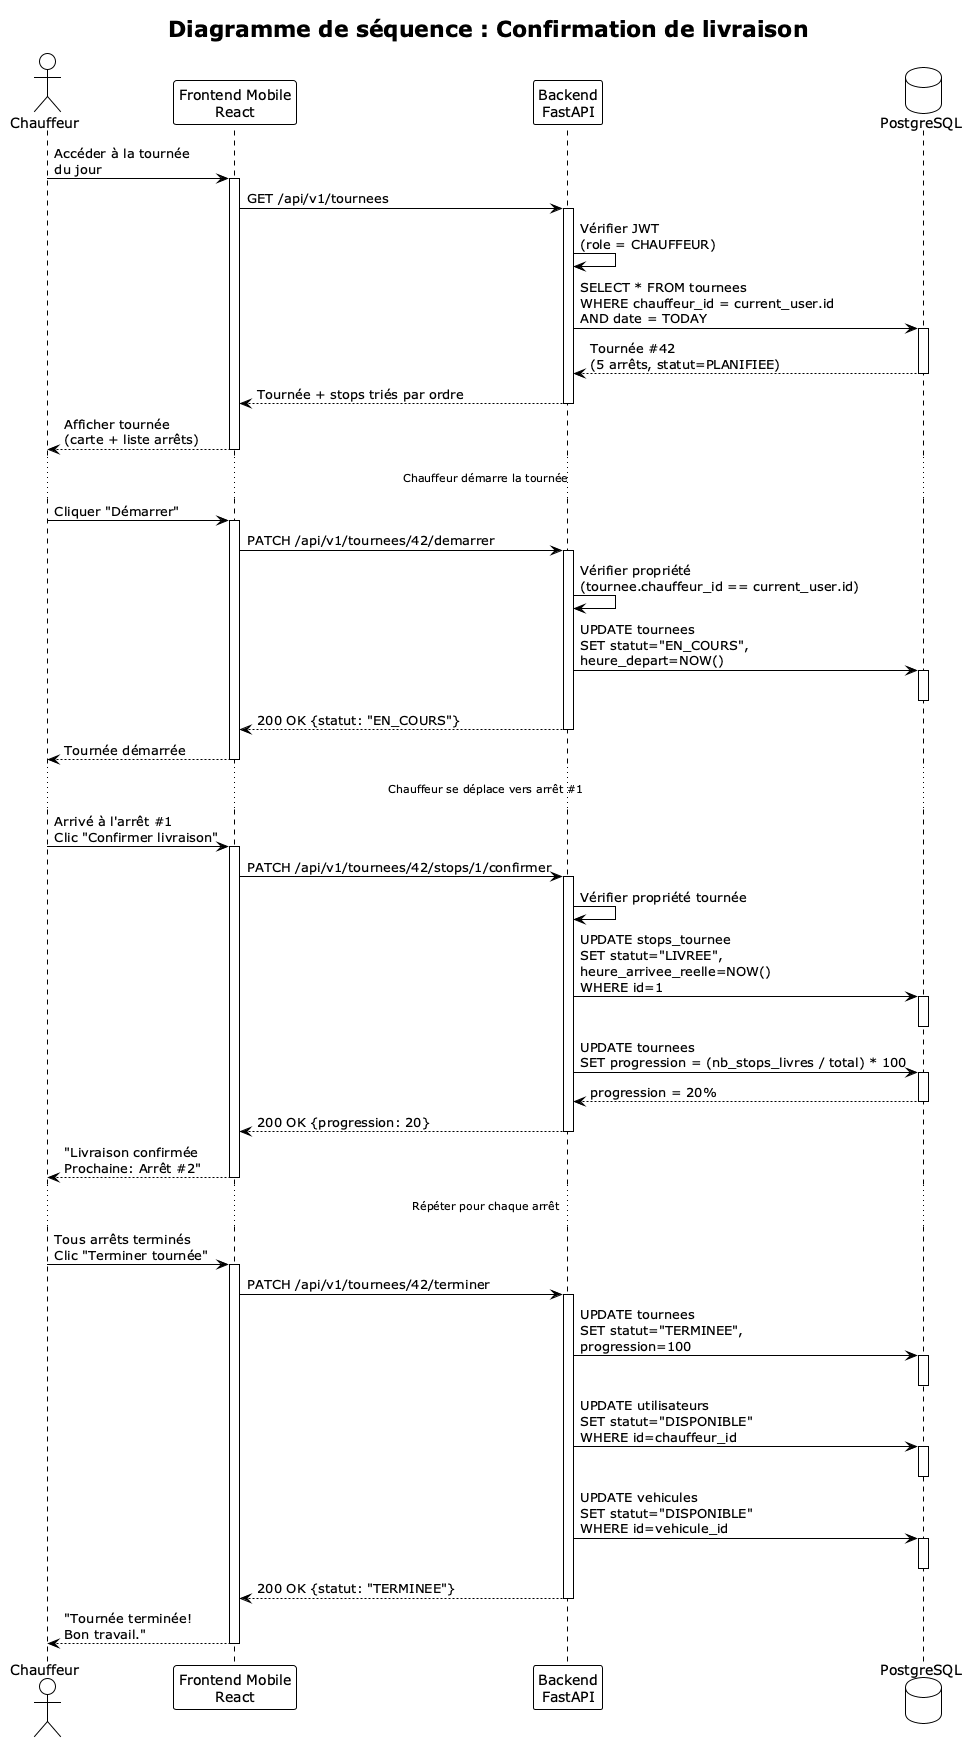

The diagram above was rendered by PlantUML. Its source (embedded in the PNG):
@startuml
skinparamlocked resolution 300
!theme plain
title Diagramme de séquence : Confirmation de livraison

actor "Chauffeur" as chauff
participant "Frontend Mobile\nReact" as front
participant "Backend\nFastAPI" as back
database "PostgreSQL" as db

chauff -> front : Accéder à la tournée\ndu jour
activate front

front -> back : GET /api/v1/tournees
activate back

back -> back : Vérifier JWT\n(role = CHAUFFEUR)

back -> db : SELECT * FROM tournees\nWHERE chauffeur_id = current_user.id\nAND date = TODAY
activate db
db --> back : Tournée #42\n(5 arrêts, statut=PLANIFIEE)
deactivate db

back --> front : Tournée + stops triés par ordre
deactivate back

front --> chauff : Afficher tournée\n(carte + liste arrêts)
deactivate front

...Chauffeur démarre la tournée...

chauff -> front : Cliquer "Démarrer"
activate front

front -> back : PATCH /api/v1/tournees/42/demarrer
activate back

back -> back : Vérifier propriété\n(tournee.chauffeur_id == current_user.id)

back -> db : UPDATE tournees\nSET statut="EN_COURS",\nheure_depart=NOW()
activate db
deactivate db

back --> front : 200 OK {statut: "EN_COURS"}
deactivate back

front --> chauff : Tournée démarrée
deactivate front

...Chauffeur se déplace vers arrêt #1...

chauff -> front : Arrivé à l'arrêt #1\nClic "Confirmer livraison"
activate front

front -> back : PATCH /api/v1/tournees/42/stops/1/confirmer
activate back

back -> back : Vérifier propriété tournée

back -> db : UPDATE stops_tournee\nSET statut="LIVREE",\nheure_arrivee_reelle=NOW()\nWHERE id=1
activate db
deactivate db

back -> db : UPDATE tournees\nSET progression = (nb_stops_livres / total) * 100
activate db
db --> back : progression = 20%
deactivate db

back --> front : 200 OK {progression: 20}
deactivate back

front --> chauff : "Livraison confirmée\nProchaine: Arrêt #2"
deactivate front

...Répéter pour chaque arrêt...

chauff -> front : Tous arrêts terminés\nClic "Terminer tournée"
activate front

front -> back : PATCH /api/v1/tournees/42/terminer
activate back

back -> db : UPDATE tournees\nSET statut="TERMINEE",\nprogression=100
activate db
deactivate db

back -> db : UPDATE utilisateurs\nSET statut="DISPONIBLE"\nWHERE id=chauffeur_id
activate db
deactivate db

back -> db : UPDATE vehicules\nSET statut="DISPONIBLE"\nWHERE id=vehicule_id
activate db
deactivate db

back --> front : 200 OK {statut: "TERMINEE"}
deactivate back

front --> chauff : "Tournée terminée!\nBon travail."
deactivate front

@enduml